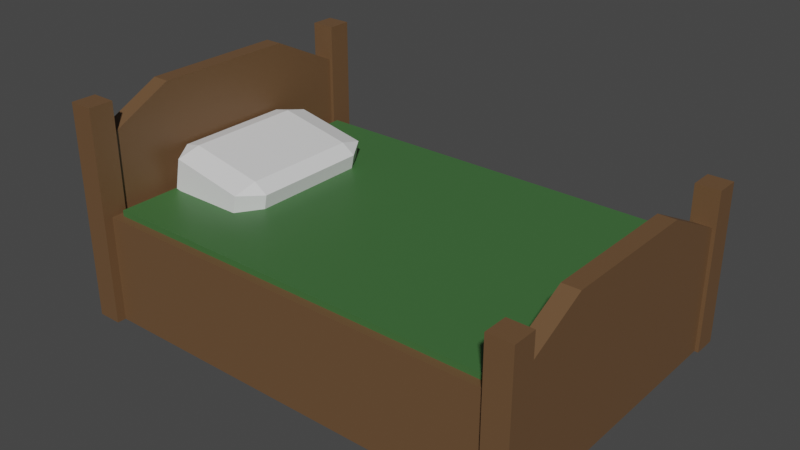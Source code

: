 # Source: Bed.blend  (saved by Blender 3.6.13; exported with 4.5.12 LTS)
import bpy
from mathutils import Matrix  # noqa: F401  (used for matrix-valued properties, if any)

bpy.ops.wm.read_factory_settings(use_empty=True)
scene = bpy.context.scene
scene.name = 'Scene'

# ---- collections
col_bed = bpy.data.collections.new('Bed'); scene.collection.children.link(col_bed)

# ---- materials (node trees are filled in below, after node groups)
mat_blanket = bpy.data.materials.new('Blanket')
mat_blanket.use_transparent_shadow = False
mat_pillow = bpy.data.materials.new('Pillow')
mat_pillow.alpha_threshold = 0.0
mat_pillow.use_transparent_shadow = False
mat_pillow.roughness = 0.5
mat_pillow.line_color = (0.0, 0.0, 0.0, 1.0)
mat_wood = bpy.data.materials.new('Wood')
mat_wood.use_transparent_shadow = False

# ---- material node trees
mat_blanket.use_nodes = True; mat_blanket.node_tree.nodes.clear()
_N = mat_blanket.node_tree.nodes; _L = mat_blanket.node_tree.links
n0 = _N.new('ShaderNodeBsdfPrincipled'); n0.name = 'Principled BSDF'; n0.location = (10, 300)
n0.distribution = 'GGX'
n0.subsurface_method = 'RANDOM_WALK_SKIN'
n0.inputs[0].default_value = (0.04983, 0.147, 0.04298, 1.0)
n0.inputs[3].default_value = 1.45
n0.inputs[27].default_value = (0.0, 0.0, 0.0, 1.0)
n0.inputs[28].default_value = 1.0
n1 = _N.new('ShaderNodeOutputMaterial'); n1.name = 'Material Output'; n1.location = (300, 300)
_L.new(n0.outputs[0], n1.inputs[0])
n1.is_active_output = True
mat_pillow.use_nodes = True; mat_pillow.node_tree.nodes.clear()
_N = mat_pillow.node_tree.nodes; _L = mat_pillow.node_tree.links
n0 = _N.new('ShaderNodeOutputMaterial'); n0.name = 'Material Output'; n0.location = (300, 300)
n1 = _N.new('ShaderNodeBsdfPrincipled'); n1.name = 'Principled BSDF'; n1.location = (10, 300)
n1.distribution = 'GGX'
n1.subsurface_method = 'RANDOM_WALK_SKIN'
n1.inputs[3].default_value = 1.45
n1.inputs[27].default_value = (0.0, 0.0, 0.0, 1.0)
n1.inputs[28].default_value = 1.0
_L.new(n1.outputs[0], n0.inputs[0])
n0.is_active_output = True
mat_wood.use_nodes = True; mat_wood.node_tree.nodes.clear()
_N = mat_wood.node_tree.nodes; _L = mat_wood.node_tree.links
n0 = _N.new('ShaderNodeBsdfPrincipled'); n0.name = 'Principled BSDF'; n0.location = (10, 300)
n0.distribution = 'GGX'
n0.subsurface_method = 'RANDOM_WALK_SKIN'
n0.inputs[0].default_value = (0.147, 0.07819, 0.0356, 1.0)
n0.inputs[3].default_value = 1.45
n0.inputs[27].default_value = (0.0, 0.0, 0.0, 1.0)
n0.inputs[28].default_value = 1.0
n1 = _N.new('ShaderNodeOutputMaterial'); n1.name = 'Material Output'; n1.location = (300, 300)
_L.new(n0.outputs[0], n1.inputs[0])
n1.is_active_output = True

# ---- world
world_world = bpy.data.worlds.new('World'); scene.world = world_world
world_world.use_nodes = True; world_world.node_tree.nodes.clear()
_N = world_world.node_tree.nodes; _L = world_world.node_tree.links
n0 = _N.new('ShaderNodeOutputWorld'); n0.name = 'World Output'; n0.location = (300, 300)
n1 = _N.new('ShaderNodeBackground'); n1.name = 'Background'; n1.location = (10, 300)
n1.inputs[0].default_value = (0.05088, 0.05088, 0.05088, 1.0)
_L.new(n1.outputs[0], n0.inputs[0])
n0.is_active_output = True
world_world.color = (0.05088, 0.05088, 0.05088)
world_world.use_sun_shadow = False
world_world.sun_shadow_jitter_overblur = 0.0

# ---- meshes
me_cube_001 = bpy.data.meshes.new('Cube.001')
me_cube_001.from_pydata([(1.0, 1.0, 1.0), (1.0, 1.0, -1.0), (1.0, -1.0, 1.0), (1.0, -1.0, -1.0), (-1.0, 1.0, 1.0), (-1.0, 1.0, -1.0), (-1.0, -1.0, 1.0), (-1.0, -1.0, -1.0)], [], [(0, 4, 6, 2), (3, 2, 6, 7), (7, 6, 4, 5), (5, 1, 3, 7), (1, 0, 2, 3), (5, 4, 0, 1)])
_uv = me_cube_001.uv_layers.new(name='UVMap')
_uv.uv.foreach_set('vector', [0.625, 0.5, 0.875, 0.5, 0.875, 0.75, 0.625, 0.75, 0.375, 0.75, 0.625, 0.75, 0.625, 1.0, 0.375, 1.0, 0.375, 0.0, 0.625, 0.0, 0.625, 0.25, 0.375, 0.25, 0.125, 0.5, 0.375, 0.5, 0.375, 0.75, 0.125, 0.75, 0.375, 0.5, 0.625, 0.5, 0.625, 0.75, 0.375, 0.75, 0.375, 0.25, 0.625, 0.25, 0.625, 0.5, 0.375, 0.5])
me_cube_001.materials.append(mat_blanket)
me_cube_001.use_mirror_vertex_groups = False
me_cube_001.update()
me_cube_008 = bpy.data.meshes.new('Cube.008')
me_cube_008.from_pydata([(1.0, 1.0, 1.0), (1.0, 1.0, -1.0), (1.0, -1.0, 1.0), (1.0, -1.0, -1.0), (-1.0, 1.0, 1.0), (-1.0, 1.0, -1.0), (-1.0, -1.0, 1.0), (-1.0, -1.0, -1.0)], [], [(0, 4, 6, 2), (3, 2, 6, 7), (7, 6, 4, 5), (5, 1, 3, 7), (1, 0, 2, 3), (5, 4, 0, 1)])
_uv = me_cube_008.uv_layers.new(name='UVMap')
_uv.uv.foreach_set('vector', [0.625, 0.5, 0.875, 0.5, 0.875, 0.75, 0.625, 0.75, 0.375, 0.75, 0.625, 0.75, 0.625, 1.0, 0.375, 1.0, 0.375, 0.0, 0.625, 0.0, 0.625, 0.25, 0.375, 0.25, 0.125, 0.5, 0.375, 0.5, 0.375, 0.75, 0.125, 0.75, 0.375, 0.5, 0.625, 0.5, 0.625, 0.75, 0.375, 0.75, 0.375, 0.25, 0.625, 0.25, 0.625, 0.5, 0.375, 0.5])
me_cube_008.materials.append(mat_pillow)
me_cube_008.use_mirror_vertex_groups = False
me_cube_008.update()
me_cube = bpy.data.meshes.new('Cube')
me_cube.from_pydata([(1.0, 1.0, 1.0), (1.0, 1.0, -1.0), (1.0, -1.0, 1.0), (1.0, -1.0, -1.0), (-1.0, 1.0, 1.0), (-1.0, 1.0, -1.0), (-1.0, -1.0, 1.0), (-1.0, -1.0, -1.0)], [], [(0, 4, 6, 2), (3, 2, 6, 7), (7, 6, 4, 5), (5, 1, 3, 7), (1, 0, 2, 3), (5, 4, 0, 1)])
_uv = me_cube.uv_layers.new(name='UVMap')
_uv.uv.foreach_set('vector', [0.625, 0.5, 0.875, 0.5, 0.875, 0.75, 0.625, 0.75, 0.375, 0.75, 0.625, 0.75, 0.625, 1.0, 0.375, 1.0, 0.375, 0.0, 0.625, 0.0, 0.625, 0.25, 0.375, 0.25, 0.125, 0.5, 0.375, 0.5, 0.375, 0.75, 0.125, 0.75, 0.375, 0.5, 0.625, 0.5, 0.625, 0.75, 0.375, 0.75, 0.375, 0.25, 0.625, 0.25, 0.625, 0.5, 0.375, 0.5])
me_cube.materials.append(mat_wood)
me_cube.use_mirror_vertex_groups = False
me_cube.update()
me_cube_002 = bpy.data.meshes.new('Cube.002')
me_cube_002.from_pydata([(1.0, 1.0, 1.0), (1.0, 1.0, -1.0), (1.0, -1.0, 1.0), (1.0, -1.0, -1.0), (-1.0, 1.0, 1.0), (-1.0, 1.0, -1.0), (-1.0, -1.0, 1.0), (-1.0, -1.0, -1.0)], [], [(0, 4, 6, 2), (3, 2, 6, 7), (7, 6, 4, 5), (5, 1, 3, 7), (1, 0, 2, 3), (5, 4, 0, 1)])
_uv = me_cube_002.uv_layers.new(name='UVMap')
_uv.uv.foreach_set('vector', [0.625, 0.5, 0.875, 0.5, 0.875, 0.75, 0.625, 0.75, 0.375, 0.75, 0.625, 0.75, 0.625, 1.0, 0.375, 1.0, 0.375, 0.0, 0.625, 0.0, 0.625, 0.25, 0.375, 0.25, 0.125, 0.5, 0.375, 0.5, 0.375, 0.75, 0.125, 0.75, 0.375, 0.5, 0.625, 0.5, 0.625, 0.75, 0.375, 0.75, 0.375, 0.25, 0.625, 0.25, 0.625, 0.5, 0.375, 0.5])
me_cube_002.materials.append(mat_wood)
me_cube_002.use_mirror_vertex_groups = False
me_cube_002.update()
me_cube_003 = bpy.data.meshes.new('Cube.003')
me_cube_003.from_pydata([(1.0, 1.0, -1.0), (1.0, -1.0, -1.0), (-1.0, 1.0, -1.0), (-1.0, -1.0, -1.0), (1.0, 1.0, 0.6344), (1.0, 0.4767, 1.0), (1.0, -0.4767, 1.0), (1.0, -1.0, 0.6344), (-1.0, 0.4767, 1.0), (-1.0, 1.0, 0.6344), (-1.0, -1.0, 0.6344), (-1.0, -0.4767, 1.0)], [], [(1, 7, 10, 3), (3, 10, 11, 8, 9, 2), (2, 0, 1, 3), (5, 8, 11, 6), (0, 4, 5, 6, 7, 1), (6, 11, 10, 7), (8, 5, 4, 9), (2, 9, 4, 0)])
_uv = me_cube_003.uv_layers.new(name='UVMap')
_uv.uv.foreach_set('vector', [0.375, 0.75, 0.5596, 0.75, 0.5596, 1.0, 0.375, 1.0, 0.375, 0.0, 0.5596, 0.0, 0.625, 0.06541, 0.625, 0.1846, 0.5596, 0.25, 0.375, 0.25, 0.125, 0.5, 0.375, 0.5, 0.375, 0.75, 0.125, 0.75, 0.625, 0.5654, 0.875, 0.5654, 0.875, 0.6846, 0.625, 0.6846, 0.375, 0.5, 0.5596, 0.5, 0.625, 0.5654, 0.625, 0.6846, 0.5596, 0.75, 0.375, 0.75, 0.625, 0.75, 0.625, 1.0, 0.5596, 1.0, 0.5596, 0.75, 0.625, 0.25, 0.625, 0.5, 0.5596, 0.5, 0.5596, 0.25, 0.375, 0.25, 0.5596, 0.25, 0.5596, 0.5, 0.375, 0.5])
me_cube_003.materials.append(mat_wood)
me_cube_003.use_mirror_vertex_groups = False
me_cube_003.update()
me_cube_004 = bpy.data.meshes.new('Cube.004')
me_cube_004.from_pydata([(1.0, 1.0, 1.0), (1.0, 1.0, -1.0), (1.0, -1.0, 1.0), (1.0, -1.0, -1.0), (-1.0, 1.0, 1.0), (-1.0, 1.0, -1.0), (-1.0, -1.0, 1.0), (-1.0, -1.0, -1.0)], [], [(0, 4, 6, 2), (3, 2, 6, 7), (7, 6, 4, 5), (5, 1, 3, 7), (1, 0, 2, 3), (5, 4, 0, 1)])
_uv = me_cube_004.uv_layers.new(name='UVMap')
_uv.uv.foreach_set('vector', [0.625, 0.5, 0.875, 0.5, 0.875, 0.75, 0.625, 0.75, 0.375, 0.75, 0.625, 0.75, 0.625, 1.0, 0.375, 1.0, 0.375, 0.0, 0.625, 0.0, 0.625, 0.25, 0.375, 0.25, 0.125, 0.5, 0.375, 0.5, 0.375, 0.75, 0.125, 0.75, 0.375, 0.5, 0.625, 0.5, 0.625, 0.75, 0.375, 0.75, 0.375, 0.25, 0.625, 0.25, 0.625, 0.5, 0.375, 0.5])
me_cube_004.materials.append(mat_wood)
me_cube_004.use_mirror_vertex_groups = False
me_cube_004.update()
me_cube_005 = bpy.data.meshes.new('Cube.005')
me_cube_005.from_pydata([(1.0, 1.0, 1.0), (1.0, 1.0, -0.4996), (1.0, -1.0, 1.0), (1.0, -1.0, -0.4996), (-1.0, 1.0, 1.0), (-1.0, 1.0, -0.4996), (-1.0, -1.0, 1.0), (-1.0, -1.0, -0.4996)], [], [(0, 4, 6, 2), (3, 2, 6, 7), (7, 6, 4, 5), (5, 1, 3, 7), (1, 0, 2, 3), (5, 4, 0, 1)])
_uv = me_cube_005.uv_layers.new(name='UVMap')
_uv.uv.foreach_set('vector', [0.625, 0.5, 0.875, 0.5, 0.875, 0.75, 0.625, 0.75, 0.375, 0.75, 0.625, 0.75, 0.625, 1.0, 0.375, 1.0, 0.375, 0.0, 0.625, 0.0, 0.625, 0.25, 0.375, 0.25, 0.125, 0.5, 0.375, 0.5, 0.375, 0.75, 0.125, 0.75, 0.375, 0.5, 0.625, 0.5, 0.625, 0.75, 0.375, 0.75, 0.375, 0.25, 0.625, 0.25, 0.625, 0.5, 0.375, 0.5])
me_cube_005.materials.append(mat_wood)
me_cube_005.use_mirror_vertex_groups = False
me_cube_005.update()
me_cube_006 = bpy.data.meshes.new('Cube.006')
me_cube_006.from_pydata([(1.0, 1.0, -0.496), (1.0, -1.0, -0.496), (-1.0, 1.0, -0.496), (-1.0, -1.0, -0.496), (1.0, 1.0, 0.6344), (1.0, 0.4767, 1.0), (1.0, -0.4767, 1.0), (1.0, -1.0, 0.6344), (-1.0, 0.4767, 1.0), (-1.0, 1.0, 0.6344), (-1.0, -1.0, 0.6344), (-1.0, -0.4767, 1.0)], [], [(1, 7, 10, 3), (3, 10, 11, 8, 9, 2), (2, 0, 1, 3), (5, 8, 11, 6), (0, 4, 5, 6, 7, 1), (6, 11, 10, 7), (8, 5, 4, 9), (2, 9, 4, 0)])
_uv = me_cube_006.uv_layers.new(name='UVMap')
_uv.uv.foreach_set('vector', [0.375, 0.75, 0.5596, 0.75, 0.5596, 1.0, 0.375, 1.0, 0.375, 0.0, 0.5596, 0.0, 0.625, 0.06541, 0.625, 0.1846, 0.5596, 0.25, 0.375, 0.25, 0.125, 0.5, 0.375, 0.5, 0.375, 0.75, 0.125, 0.75, 0.625, 0.5654, 0.875, 0.5654, 0.875, 0.6846, 0.625, 0.6846, 0.375, 0.5, 0.5596, 0.5, 0.625, 0.5654, 0.625, 0.6846, 0.5596, 0.75, 0.375, 0.75, 0.625, 0.75, 0.625, 1.0, 0.5596, 1.0, 0.5596, 0.75, 0.625, 0.25, 0.625, 0.5, 0.5596, 0.5, 0.5596, 0.25, 0.375, 0.25, 0.5596, 0.25, 0.5596, 0.5, 0.375, 0.5])
me_cube_006.materials.append(mat_wood)
me_cube_006.use_mirror_vertex_groups = False
me_cube_006.update()
me_cube_007 = bpy.data.meshes.new('Cube.007')
me_cube_007.from_pydata([(1.0, 1.0, 1.0), (1.0, 1.0, -0.4996), (1.0, -1.0, 1.0), (1.0, -1.0, -0.4996), (-1.0, 1.0, 1.0), (-1.0, 1.0, -0.4996), (-1.0, -1.0, 1.0), (-1.0, -1.0, -0.4996)], [], [(0, 4, 6, 2), (3, 2, 6, 7), (7, 6, 4, 5), (5, 1, 3, 7), (1, 0, 2, 3), (5, 4, 0, 1)])
_uv = me_cube_007.uv_layers.new(name='UVMap')
_uv.uv.foreach_set('vector', [0.625, 0.5, 0.875, 0.5, 0.875, 0.75, 0.625, 0.75, 0.375, 0.75, 0.625, 0.75, 0.625, 1.0, 0.375, 1.0, 0.375, 0.0, 0.625, 0.0, 0.625, 0.25, 0.375, 0.25, 0.125, 0.5, 0.375, 0.5, 0.375, 0.75, 0.125, 0.75, 0.375, 0.5, 0.625, 0.5, 0.625, 0.75, 0.375, 0.75, 0.375, 0.25, 0.625, 0.25, 0.625, 0.5, 0.375, 0.5])
me_cube_007.materials.append(mat_wood)
me_cube_007.use_mirror_vertex_groups = False
me_cube_007.update()

# ---- objects
ob_blanket = bpy.data.objects.new('Blanket', me_cube_001)
ob_pillow = bpy.data.objects.new('Pillow', me_cube_008)
ob_cube = bpy.data.objects.new('Cube', me_cube)
ob_cube_002 = bpy.data.objects.new('Cube.002', me_cube_002)
ob_cube_003 = bpy.data.objects.new('Cube.003', me_cube_003)
ob_cube_004 = bpy.data.objects.new('Cube.004', me_cube_004)
ob_cube_005 = bpy.data.objects.new('Cube.005', me_cube_005)
ob_cube_006 = bpy.data.objects.new('Cube.006', me_cube_006)
ob_cube_007 = bpy.data.objects.new('Cube.007', me_cube_007)

# ---- transforms, parenting, visibility, modifiers, constraints
ob_blanket.location = (0.0, 0.0, 0.5025)
ob_blanket.scale = (0.9465, 0.6626, -0.02503)
ob_blanket.lock_rotations_4d = False
ob_blanket.empty_display_type = 'ARROWS'
ob_blanket.lineart.crease_threshold = 0.0
ob_pillow.location = (-0.7422, 0.0, 0.5709)
ob_pillow.rotation_euler = (0.0, 0.2013, 0.0)
ob_pillow.scale = (0.2489, 0.3839, 0.1062)
ob_pillow.lock_rotations_4d = False
ob_pillow.empty_display_type = 'ARROWS'
ob_pillow.lineart.crease_threshold = 0.0
_m = ob_pillow.modifiers.new('Bevel', 'BEVEL')
_m.width = 0.29
_m.width_pct = 0.29
ob_cube.location = (0.0, 0.0, 0.25)
ob_cube.scale = (1.0, 0.7, 0.25)
ob_cube.lock_rotations_4d = False
ob_cube.empty_display_type = 'ARROWS'
ob_cube.lineart.crease_threshold = 0.0
ob_cube_002.location = (-1.031, -0.6851, 0.5)
ob_cube_002.scale = (0.057, 0.05651, 0.5)
ob_cube_002.lock_rotations_4d = False
ob_cube_002.empty_display_type = 'ARROWS'
ob_cube_002.lineart.crease_threshold = 0.0
ob_cube_003.location = (-1.031, 0.0, 0.5)
ob_cube_003.scale = (0.04035, 0.7, 0.5)
ob_cube_003.lock_rotations_4d = False
ob_cube_003.empty_display_type = 'ARROWS'
ob_cube_003.lineart.crease_threshold = 0.0
ob_cube_004.location = (-1.031, 0.7251, 0.5)
ob_cube_004.scale = (0.057, 0.05651, 0.5)
ob_cube_004.lock_rotations_4d = False
ob_cube_004.empty_display_type = 'ARROWS'
ob_cube_004.lineart.crease_threshold = 0.0
ob_cube_005.location = (1.028, 0.7251, 0.2486)
ob_cube_005.scale = (0.057, 0.05651, 0.5)
ob_cube_005.lock_rotations_4d = False
ob_cube_005.empty_display_type = 'ARROWS'
ob_cube_005.lineart.crease_threshold = 0.0
ob_cube_006.location = (1.028, 0.0, 0.2486)
ob_cube_006.scale = (0.04035, 0.7, 0.5)
ob_cube_006.lock_rotations_4d = False
ob_cube_006.empty_display_type = 'ARROWS'
ob_cube_006.lineart.crease_threshold = 0.0
ob_cube_007.location = (1.028, -0.6851, 0.2486)
ob_cube_007.scale = (0.057, 0.05651, 0.5)
ob_cube_007.lock_rotations_4d = False
ob_cube_007.empty_display_type = 'ARROWS'
ob_cube_007.lineart.crease_threshold = 0.0

# ---- collection membership
scene.collection.objects.link(ob_blanket)
scene.collection.objects.link(ob_pillow)
col_bed.objects.link(ob_cube)
col_bed.objects.link(ob_cube_002)
col_bed.objects.link(ob_cube_003)
col_bed.objects.link(ob_cube_004)
col_bed.objects.link(ob_cube_005)
col_bed.objects.link(ob_cube_006)
col_bed.objects.link(ob_cube_007)

# ---- scene / render settings (as saved in the file)
scene.frame_start = 1; scene.frame_end = 250; scene.frame_set(1)
scene.render.engine = 'BLENDER_EEVEE_NEXT'
scene.cycles.sampling_pattern = 'TABULATED_SOBOL'
scene.view_settings.view_transform = 'Filmic'
bpy.context.view_layer.update()

# ---- added for rendering (the .blend has no active camera and no usable light): camera, sun
cam_auto = bpy.data.cameras.new('AutoCamera')
cam_auto.lens = 50.0
cam_auto.sensor_width = 36.0
cam_auto.clip_end = 1000.0
ob_auto_camera = bpy.data.objects.new('AutoCamera', cam_auto)
scene.collection.objects.link(ob_auto_camera)
ob_auto_camera.location = (2.62299, -3.12927, 2.59887)
ob_auto_camera.rotation_euler = (1.09748, -7.21219e-08, 0.694738)
scene.camera = ob_auto_camera
light_auto_sun = bpy.data.lights.new('AutoSun', 'SUN')
light_auto_sun.energy = 3.0
light_auto_sun.angle = 0.0523599
ob_auto_sun = bpy.data.objects.new('AutoSun', light_auto_sun)
scene.collection.objects.link(ob_auto_sun)
ob_auto_sun.rotation_euler = (0.872665, 0.174533, 0.523599)
bpy.context.view_layer.update()
